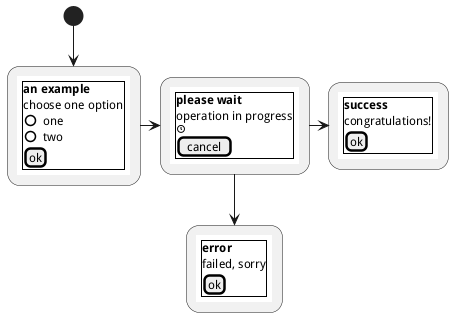

The diagram above was rendered by PlantUML. Its source (embedded in the PNG):
@startuml
!unquoted procedure SALT($x)
"{{
salt
%invoke_procedure("_"+$x)
}}" as $x
!endprocedure

!procedure _choose()
{+
<b>an example
choose one option
()one
()two
[ok]
}
!endprocedure

!procedure _wait()
{+
<b>please wait
operation in progress
<&clock>
[cancel]
}
!endprocedure

!procedure _success()
{+
<b>success
congratulations!
[ok]
}
!endprocedure

!procedure _error()
{+
<b>error
failed, sorry
[ok]
}
!endprocedure

(*) --> SALT(choose)
-right-> SALT(wait)
wait -right-> SALT(success)
wait -down-> SALT(error)
@enduml